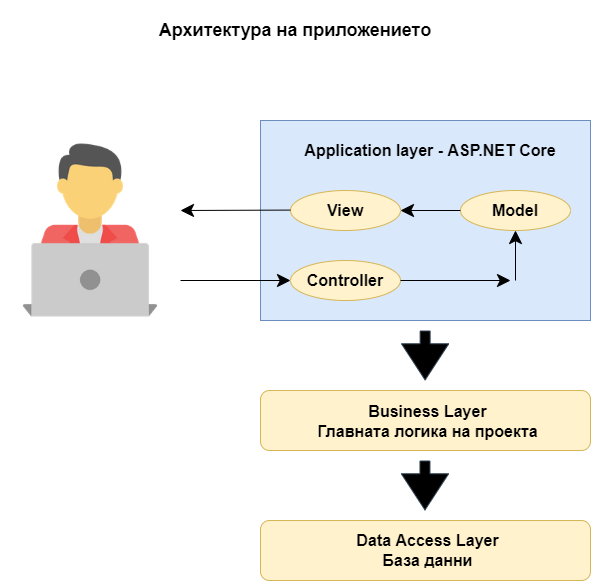

The diagram above was exported from draw.io. Its source (the exported page's mxGraphModel, read from the mxfile embedded in the PNG):
<mxGraphModel dx="1298" dy="684" grid="1" gridSize="10" guides="1" tooltips="1" connect="1" arrows="1" fold="1" page="1" pageScale="1" pageWidth="850" pageHeight="1100" math="0" shadow="0">
  <root>
    <mxCell id="0" />
    <mxCell id="1" parent="0" />
    <mxCell id="hjY_-U_2BPGs_RDItrel-1" value="" style="shape=image;verticalLabelPosition=bottom;labelBackgroundColor=default;verticalAlign=top;aspect=fixed;imageAspect=0;image=data:image/webp,(base64 omitted: 11192 chars);" vertex="1" parent="1">
      <mxGeometry x="150" y="260" width="180" height="180" as="geometry" />
    </mxCell>
    <mxCell id="hjY_-U_2BPGs_RDItrel-2" value="&lt;b&gt;&lt;font style=&quot;font-size: 18px&quot;&gt;Архитектура на приложението&lt;/font&gt;&lt;/b&gt;" style="text;html=1;strokeColor=none;fillColor=none;align=center;verticalAlign=middle;whiteSpace=wrap;rounded=0;" vertex="1" parent="1">
      <mxGeometry x="300" y="120" width="290" height="60" as="geometry" />
    </mxCell>
    <mxCell id="hjY_-U_2BPGs_RDItrel-3" value="" style="rounded=0;whiteSpace=wrap;html=1;fontSize=16;fillColor=#dae8fc;strokeColor=#6c8ebf;" vertex="1" parent="1">
      <mxGeometry x="410" y="240" width="330" height="200" as="geometry" />
    </mxCell>
    <mxCell id="hjY_-U_2BPGs_RDItrel-4" value="&lt;b&gt;Application layer - ASP.NET Core&lt;/b&gt;" style="text;html=1;strokeColor=none;fillColor=none;align=center;verticalAlign=middle;whiteSpace=wrap;rounded=0;fontSize=16;" vertex="1" parent="1">
      <mxGeometry x="450" y="260" width="260" height="20" as="geometry" />
    </mxCell>
    <mxCell id="hjY_-U_2BPGs_RDItrel-5" value="" style="ellipse;whiteSpace=wrap;html=1;fontSize=16;fillColor=#fff2cc;strokeColor=#d6b656;" vertex="1" parent="1">
      <mxGeometry x="440" y="380" width="110" height="40" as="geometry" />
    </mxCell>
    <mxCell id="hjY_-U_2BPGs_RDItrel-8" value="&lt;b&gt;Controller&lt;/b&gt;" style="text;html=1;strokeColor=none;fillColor=none;align=center;verticalAlign=middle;whiteSpace=wrap;rounded=0;fontSize=16;" vertex="1" parent="1">
      <mxGeometry x="465" y="385" width="60" height="30" as="geometry" />
    </mxCell>
    <mxCell id="hjY_-U_2BPGs_RDItrel-9" value="" style="ellipse;whiteSpace=wrap;html=1;fontSize=16;fillColor=#fff2cc;strokeColor=#d6b656;" vertex="1" parent="1">
      <mxGeometry x="610" y="310" width="110" height="40" as="geometry" />
    </mxCell>
    <mxCell id="hjY_-U_2BPGs_RDItrel-10" value="" style="ellipse;whiteSpace=wrap;html=1;fontSize=16;fillColor=#fff2cc;strokeColor=#d6b656;" vertex="1" parent="1">
      <mxGeometry x="440" y="310" width="110" height="40" as="geometry" />
    </mxCell>
    <mxCell id="hjY_-U_2BPGs_RDItrel-11" value="" style="endArrow=classic;html=1;rounded=0;fontSize=16;entryX=0;entryY=0.5;entryDx=0;entryDy=0;endSize=11;startSize=10;" edge="1" parent="1" target="hjY_-U_2BPGs_RDItrel-5">
      <mxGeometry width="50" height="50" relative="1" as="geometry">
        <mxPoint x="330" y="400" as="sourcePoint" />
        <mxPoint x="450" y="220" as="targetPoint" />
      </mxGeometry>
    </mxCell>
    <mxCell id="hjY_-U_2BPGs_RDItrel-15" value="" style="endArrow=classic;html=1;rounded=0;fontSize=16;startSize=10;endSize=11;entryX=0.5;entryY=1;entryDx=0;entryDy=0;" edge="1" parent="1" target="hjY_-U_2BPGs_RDItrel-9">
      <mxGeometry width="50" height="50" relative="1" as="geometry">
        <mxPoint x="665" y="400" as="sourcePoint" />
        <mxPoint x="450" y="220" as="targetPoint" />
      </mxGeometry>
    </mxCell>
    <mxCell id="hjY_-U_2BPGs_RDItrel-16" value="" style="endArrow=classic;html=1;rounded=0;fontSize=16;startSize=10;endSize=11;exitX=1;exitY=0.5;exitDx=0;exitDy=0;" edge="1" parent="1" source="hjY_-U_2BPGs_RDItrel-5">
      <mxGeometry width="50" height="50" relative="1" as="geometry">
        <mxPoint x="700" y="350" as="sourcePoint" />
        <mxPoint x="660" y="400" as="targetPoint" />
      </mxGeometry>
    </mxCell>
    <mxCell id="hjY_-U_2BPGs_RDItrel-17" value="" style="endArrow=classic;html=1;rounded=0;fontSize=16;startSize=10;endSize=11;entryX=1;entryY=0.5;entryDx=0;entryDy=0;exitX=0;exitY=0.5;exitDx=0;exitDy=0;" edge="1" parent="1" source="hjY_-U_2BPGs_RDItrel-9" target="hjY_-U_2BPGs_RDItrel-10">
      <mxGeometry width="50" height="50" relative="1" as="geometry">
        <mxPoint x="579.58" y="355.0000000000001" as="sourcePoint" />
        <mxPoint x="579.58" y="305" as="targetPoint" />
      </mxGeometry>
    </mxCell>
    <mxCell id="hjY_-U_2BPGs_RDItrel-19" value="" style="endArrow=classic;html=1;rounded=0;fontSize=16;startSize=10;endSize=11;exitX=0;exitY=0.5;exitDx=0;exitDy=0;" edge="1" parent="1">
      <mxGeometry width="50" height="50" relative="1" as="geometry">
        <mxPoint x="440" y="329.58" as="sourcePoint" />
        <mxPoint x="330" y="330" as="targetPoint" />
      </mxGeometry>
    </mxCell>
    <mxCell id="hjY_-U_2BPGs_RDItrel-20" value="&lt;b&gt;View&lt;/b&gt;" style="text;html=1;strokeColor=none;fillColor=none;align=center;verticalAlign=middle;whiteSpace=wrap;rounded=0;fontSize=16;" vertex="1" parent="1">
      <mxGeometry x="465" y="315" width="60" height="30" as="geometry" />
    </mxCell>
    <mxCell id="hjY_-U_2BPGs_RDItrel-21" value="&lt;b&gt;Model&lt;/b&gt;" style="text;html=1;strokeColor=none;fillColor=none;align=center;verticalAlign=middle;whiteSpace=wrap;rounded=0;fontSize=16;" vertex="1" parent="1">
      <mxGeometry x="635" y="315" width="60" height="30" as="geometry" />
    </mxCell>
    <mxCell id="hjY_-U_2BPGs_RDItrel-22" value="" style="shape=flexArrow;endArrow=classic;html=1;rounded=0;fontSize=16;startSize=10;endSize=11.74074074074074;fillColor=#000000;strokeColor=#314354;endWidth=36.29629629629629;" edge="1" parent="1">
      <mxGeometry width="50" height="50" relative="1" as="geometry">
        <mxPoint x="574.63" y="450" as="sourcePoint" />
        <mxPoint x="574.63" y="500" as="targetPoint" />
      </mxGeometry>
    </mxCell>
    <mxCell id="hjY_-U_2BPGs_RDItrel-23" value="" style="rounded=1;whiteSpace=wrap;html=1;fontSize=16;fillColor=#fff2cc;strokeColor=#d6b656;" vertex="1" parent="1">
      <mxGeometry x="410" y="510" width="330" height="60" as="geometry" />
    </mxCell>
    <mxCell id="hjY_-U_2BPGs_RDItrel-24" value="&lt;b&gt;Business Layer&lt;br&gt;Главната логика на проекта&lt;/b&gt;" style="text;html=1;strokeColor=none;fillColor=none;align=center;verticalAlign=middle;whiteSpace=wrap;rounded=0;fontSize=16;" vertex="1" parent="1">
      <mxGeometry x="465" y="522.5" width="225" height="37.5" as="geometry" />
    </mxCell>
    <mxCell id="hjY_-U_2BPGs_RDItrel-25" value="" style="rounded=1;whiteSpace=wrap;html=1;fontSize=16;fillColor=#fff2cc;strokeColor=#d6b656;" vertex="1" parent="1">
      <mxGeometry x="410" y="640" width="330" height="60" as="geometry" />
    </mxCell>
    <mxCell id="hjY_-U_2BPGs_RDItrel-26" value="" style="shape=flexArrow;endArrow=classic;html=1;rounded=0;fontSize=16;startSize=10;endSize=11.74074074074074;fillColor=#000000;strokeColor=#314354;endWidth=36.29629629629629;" edge="1" parent="1">
      <mxGeometry width="50" height="50" relative="1" as="geometry">
        <mxPoint x="574.4700000000001" y="580" as="sourcePoint" />
        <mxPoint x="574.4700000000001" y="630" as="targetPoint" />
      </mxGeometry>
    </mxCell>
    <mxCell id="hjY_-U_2BPGs_RDItrel-27" value="&lt;b&gt;Data Access Layer&lt;br&gt;База данни&lt;br&gt;&lt;/b&gt;" style="text;html=1;strokeColor=none;fillColor=none;align=center;verticalAlign=middle;whiteSpace=wrap;rounded=0;fontSize=16;" vertex="1" parent="1">
      <mxGeometry x="471.25" y="637.5" width="212.5" height="65" as="geometry" />
    </mxCell>
  </root>
</mxGraphModel>